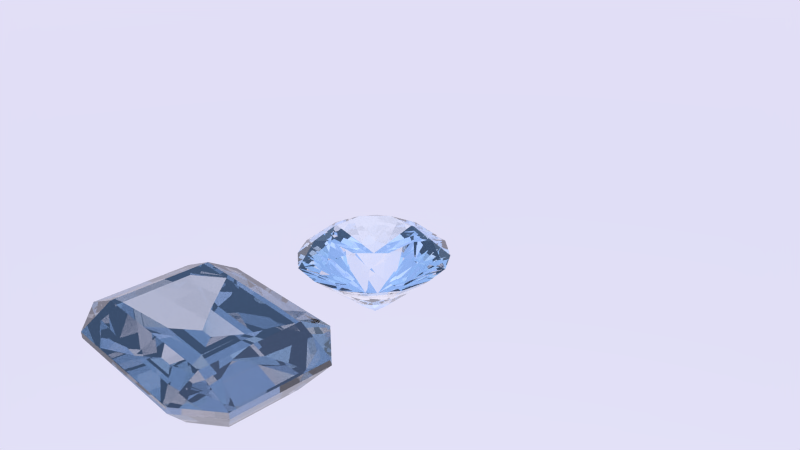# Source: BrilliantCutDiamond.blend  (saved by Blender 2.66.1; exported with 4.5.12 LTS)
import bpy
from mathutils import Matrix  # noqa: F401  (used for matrix-valued properties, if any)

bpy.ops.wm.read_factory_settings(use_empty=True)
scene = bpy.context.scene
scene.name = 'Scene'

# ---- collections
col_collection_1 = bpy.data.collections.new('Collection 1'); scene.collection.children.link(col_collection_1)

# ---- materials (node trees are filled in below, after node groups)
mat_material_002 = bpy.data.materials.new('Material.002')
mat_material_002.alpha_threshold = 0.0
mat_material_002.roughness = 0.5
mat_material_002.line_color = (0.0, 0.0, 0.0, 1.0)
mat_material_001 = bpy.data.materials.new('Material.001')
mat_material_001.alpha_threshold = 0.0
mat_material_001.roughness = 0.5
mat_material_001.line_color = (0.0, 0.0, 0.0, 1.0)

# ---- material node trees
mat_material_002.use_nodes = True; mat_material_002.node_tree.nodes.clear()
_N = mat_material_002.node_tree.nodes; _L = mat_material_002.node_tree.links
n0 = _N.new('ShaderNodeOutputMaterial'); n0.name = 'Material Output'; n0.location = (300, 300)
n0.width = 120
n1 = _N.new('ShaderNodeBsdfGlass'); n1.name = 'Glass BSDF'; n1.location = (100, 300)
n1.distribution = 'BECKMANN'
n1.inputs[0].default_value = (0.8, 0.8, 0.8, 1.0)
n1.inputs[2].default_value = 2.419
_L.new(n1.outputs[0], n0.inputs[0])
n0.is_active_output = True
mat_material_001.use_nodes = True; mat_material_001.node_tree.nodes.clear()
_N = mat_material_001.node_tree.nodes; _L = mat_material_001.node_tree.links
n0 = _N.new('ShaderNodeOutputMaterial'); n0.name = 'Material Output'; n0.location = (300, 300)
n0.width = 120
n1 = _N.new('ShaderNodeBsdfGlass'); n1.name = 'Glass BSDF'; n1.location = (100, 300)
n1.distribution = 'GGX'
n1.inputs[2].default_value = 2.147
_L.new(n1.outputs[0], n0.inputs[0])
n0.is_active_output = True

# ---- world
world_world = bpy.data.worlds.new('World'); scene.world = world_world
world_world.use_nodes = True; world_world.node_tree.nodes.clear()
_N = world_world.node_tree.nodes; _L = world_world.node_tree.links
n0 = _N.new('ShaderNodeOutputWorld'); n0.name = 'World Output'; n0.location = (300, 300)
n0.width = 120
n1 = _N.new('ShaderNodeBackground'); n1.name = 'Background'; n1.location = (10, 300)
n1.width = 150
n2 = _N.new('ShaderNodeTexSky'); n2.name = 'Sky Texture'; n2.location = (-190, 300)
n2.sky_type = 'PREETHAM'
n2.ground_albedo = 0.0
n2.sun_elevation = 1.571
_L.new(n1.outputs[0], n0.inputs[0])
_L.new(n2.outputs[0], n1.inputs[0])
n0.is_active_output = True
world_world.color = (0.0297, 0.02718, 0.05088)
world_world.use_sun_shadow = False
world_world.sun_shadow_jitter_overblur = 0.0
world_world.cycles.sampling_method = 'MANUAL'
world_world.cycles.sample_map_resolution = 256

# ---- cameras
cam_camera = bpy.data.cameras.new('Camera')
cam_camera.clip_end = 100.0
cam_camera.lens = 35.0
cam_camera.sensor_width = 32.0
cam_camera.sensor_height = 18.0
cam_camera.ortho_scale = 7.314
cam_camera.dof.focus_distance = 0.0

# ---- lights
light_lamp = bpy.data.lights.new('Lamp', 'POINT')
light_lamp.transmission_factor = 0.0
light_lamp.cutoff_distance = 30.0
light_lamp.energy = 100.0
light_lamp.shadow_buffer_clip_start = 1.001
light_lamp.shadow_soft_size = 0.1
light_lamp.shadow_maximum_resolution = 0.006
light_lamp.use_absolute_resolution = True
light_lamp.cycles.use_multiple_importance_sampling = False

# ---- meshes
me_plane = bpy.data.meshes.new('Plane')
me_plane.from_pydata([(0.6356, -0.9205, 0.24), (-0.6356, -0.9205, 0.24), (0.6356, 0.9205, 0.24), (-0.6356, 0.9205, 0.24), (1.029, -0.9205, 0.0), (-1.029, -0.9205, 0.0), (1.029, 0.9205, 0.0), (-1.029, 0.9205, 0.0), (0.6356, -1.423, 0.0), (-0.6356, -1.423, 0.0), (0.6356, 1.423, 0.0), (-0.6356, 1.423, 0.0), (1.029, -0.9205, -0.08), (-1.029, -0.9205, -0.08), (1.029, 0.9205, -0.08), (-1.029, 0.9205, -0.08), (0.6356, -1.423, -0.08), (-0.6356, -1.423, -0.08), (0.6356, 1.423, -0.08), (-0.6356, 1.423, -0.08), (0.723, -0.6785, -0.5), (-0.723, -0.6785, -0.5), (0.723, 0.6785, -0.5), (-0.723, 0.6785, -0.5), (0.4467, -1.049, -0.5), (-0.4467, -1.049, -0.5), (0.4467, 1.049, -0.5), (-0.4467, 1.049, -0.5), (0.277, -0.3464, -0.9), (-0.277, -0.3464, -0.9), (0.277, 0.3464, -0.9), (-0.277, 0.3464, -0.9), (0.0, -0.08624, -1.04), (0.0, 0.08624, -1.04)], [], [(1, 0, 2, 3), (1, 3, 7, 5), (2, 0, 4, 6), (3, 2, 10, 11), (0, 1, 9, 8), (6, 10, 2), (0, 8, 4), (5, 9, 1), (3, 11, 7), (10, 6, 14, 18), (7, 11, 19, 15), (5, 7, 15, 13), (9, 5, 13, 17), (11, 10, 18, 19), (6, 4, 12, 14), (4, 8, 16, 12), (8, 9, 17, 16), (19, 18, 26, 27), (17, 13, 21, 25), (16, 17, 25, 24), (12, 16, 24, 20), (13, 15, 23, 21), (18, 14, 22, 26), (15, 19, 27, 23), (14, 12, 20, 22), (27, 26, 30, 31), (20, 24, 28), (22, 20, 28, 30), (23, 27, 31), (24, 25, 29, 28), (25, 21, 29), (21, 23, 31, 29), (26, 22, 30), (29, 31, 33, 32), (28, 29, 32), (30, 28, 32, 33), (31, 30, 33)])
me_plane.materials.append(mat_material_002)
me_plane.use_remesh_preserve_volume = False
me_plane.use_remesh_preserve_attributes = False
me_plane.use_mirror_vertex_groups = False
me_plane.update()
me_gem = bpy.data.meshes.new('Gem')
me_gem.from_pydata([(0.0, 0.0, -0.86), (0.0, 0.0, 0.29), (0.0, 0.2166, -0.6879), (0.3829, 0.9244, 0.0), (2.389e-08, 0.7508, 0.1949), (0.2143, 0.5174, 0.29), (0.1532, 0.1532, -0.6879), (0.9151, 0.379, 0.0), (0.5309, 0.5309, 0.1949), (0.5174, 0.2143, 0.29), (0.2166, 1.327e-17, -0.6879), (0.9244, -0.3829, 0.0), (0.7508, -2.389e-08, 0.1949), (0.5174, -0.2143, 0.29), (0.1532, -0.1532, -0.6879), (0.379, -0.9151, 0.0), (0.5309, -0.5309, 0.1949), (0.2143, -0.5174, 0.29), (2.653e-17, -0.2166, -0.6879), (-0.3829, -0.9244, 0.0), (-2.389e-08, -0.7508, 0.1949), (-0.2143, -0.5174, 0.29), (-0.1532, -0.1532, -0.6879), (-0.9151, -0.379, 0.0), (-0.5309, -0.5309, 0.1949), (-0.5174, -0.2143, 0.29), (-0.2166, -3.98e-17, -0.6879), (-0.9244, 0.3829, 0.0), (-0.7508, 2.389e-08, 0.1949), (-0.5174, 0.2143, 0.29), (-0.1532, 0.1532, -0.6879), (-0.379, 0.9151, 0.0), (-0.5309, 0.5309, 0.1949), (-0.2143, 0.5174, 0.29), (0.02515, -0.9851, 0.0), (-0.7144, -0.6788, 0.0), (-0.9851, -0.02515, 0.0), (0.6788, -0.7144, 0.0), (-0.6788, 0.7144, 0.0), (-0.02515, 0.9851, 0.0), (0.7144, 0.6788, 0.0), (0.9851, 0.02515, 0.0)], [], [(3, 6, 2), (6, 3, 40), (7, 40, 8), (8, 3, 5), (8, 5, 9), (7, 10, 6), (10, 7, 41), (11, 41, 12), (12, 7, 9), (12, 9, 13), (11, 14, 10), (14, 11, 37), (15, 37, 16), (16, 11, 13), (16, 13, 17), (15, 18, 14), (18, 15, 34), (19, 34, 20), (20, 15, 17), (20, 17, 21), (19, 22, 18), (22, 19, 35), (23, 35, 24), (24, 19, 21), (24, 21, 25), (23, 26, 22), (26, 23, 36), (27, 36, 28), (28, 23, 25), (28, 25, 29), (27, 30, 26), (30, 27, 38), (31, 38, 32), (32, 27, 29), (32, 29, 33), (31, 2, 30), (2, 31, 39), (3, 39, 4), (4, 31, 33), (4, 33, 5), (5, 33, 1), (1, 9, 5), (1, 13, 9), (1, 17, 13), (1, 21, 17), (1, 25, 21), (1, 29, 25), (1, 33, 29), (10, 0, 6), (7, 6, 40), (40, 3, 8), (3, 4, 5), (14, 0, 10), (11, 10, 41), (41, 7, 12), (7, 8, 9), (18, 0, 14), (15, 14, 37), (37, 11, 16), (11, 12, 13), (22, 0, 18), (19, 18, 34), (34, 15, 20), (15, 16, 17), (26, 0, 22), (23, 22, 35), (35, 19, 24), (19, 20, 21), (30, 0, 26), (27, 26, 36), (36, 23, 28), (23, 24, 25), (2, 0, 30), (31, 30, 38), (38, 27, 32), (27, 28, 29), (3, 2, 39), (39, 31, 4), (31, 32, 33), (6, 0, 2)])
me_gem.materials.append(mat_material_001)
me_gem.use_remesh_preserve_volume = False
me_gem.use_remesh_preserve_attributes = False
me_gem.use_mirror_vertex_groups = False
me_gem.auto_texspace = False
me_gem.update()

# ---- objects
ob_plane = bpy.data.objects.new('Plane', me_plane)
ob_gem = bpy.data.objects.new('Gem', me_gem)
ob_lamp = bpy.data.objects.new('Lamp', light_lamp)
ob_camera = bpy.data.objects.new('Camera', cam_camera)

# ---- transforms, parenting, visibility, modifiers, constraints
ob_plane.location = (0.0, -2.5, 0.0)
ob_plane.rotation_euler = (0.0, 0.0, 1.571)
ob_plane.lineart.crease_threshold = 0.0
ob_gem.location = (0.0, 0.0, 0.0)
ob_gem.show_texture_space = True
ob_gem.lineart.crease_threshold = 0.0
ob_lamp.location = (4.076, 1.005, 5.904)
ob_lamp.rotation_euler = (0.6503, 0.05522, 1.866)
ob_lamp.lock_rotations_4d = False
ob_lamp.empty_display_type = 'ARROWS'
ob_lamp.color = (0.0, 0.0, 0.0, 0.0)
ob_lamp.lineart.crease_threshold = 0.0
ob_camera.location = (7.481, -6.508, 5.344)
ob_camera.rotation_euler = (1.109, 0.01082, 0.8149)
ob_camera.lock_rotations_4d = False
ob_camera.empty_display_type = 'ARROWS'
ob_camera.color = (0.0, 0.0, 0.0, 0.0)
ob_camera.display_type = 'WIRE'
ob_camera.lineart.crease_threshold = 0.0

# ---- collection membership
col_collection_1.objects.link(ob_plane)
col_collection_1.objects.link(ob_gem)
col_collection_1.objects.link(ob_lamp)
col_collection_1.objects.link(ob_camera)

# ---- scene / render settings (as saved in the file)
scene.camera = ob_camera
scene.frame_start = 1; scene.frame_end = 250; scene.frame_set(1)
scene.render.engine = 'CYCLES'
scene.render.image_settings.color_mode = 'RGB'
scene.render.image_settings.compression = 90
scene.render.resolution_percentage = 50
scene.render.dither_intensity = 0.0
scene.render.bake_margin = 2
scene.cycles.use_denoising = False
scene.cycles.samples = 10
scene.cycles.sampling_pattern = 'TABULATED_SOBOL'
scene.cycles.light_sampling_threshold = 0.0
scene.cycles.use_adaptive_sampling = False
scene.cycles.use_light_tree = False
scene.cycles.blur_glossy = 0.0
scene.cycles.volume_bounces = 1
scene.cycles.pixel_filter_type = 'GAUSSIAN'
scene.cycles.sample_clamp_indirect = 0.0
scene.view_settings.view_transform = 'Standard'
bpy.context.view_layer.update()
